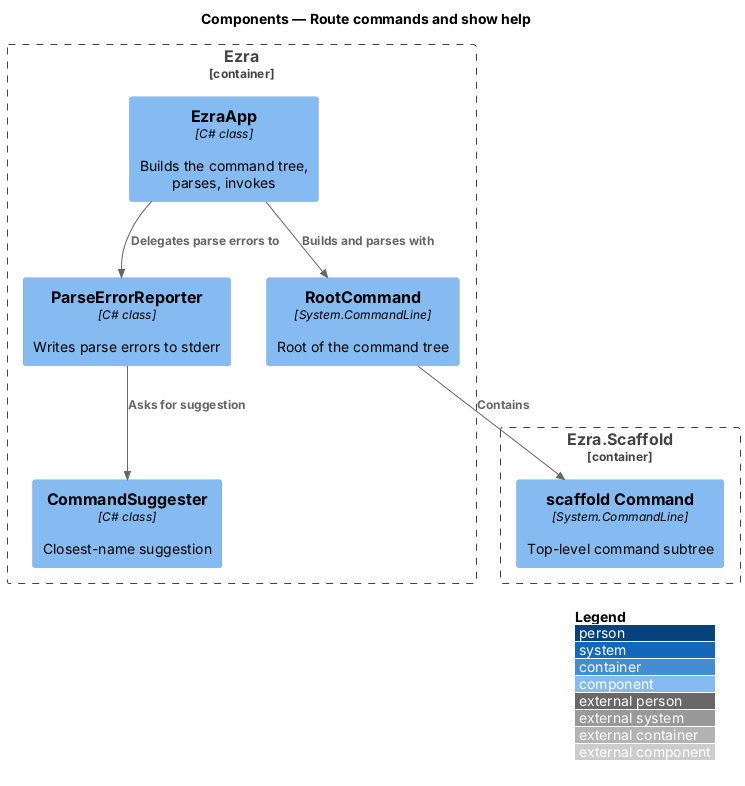

The diagram above was rendered by PlantUML. Its source (embedded in the PNG):
@startuml
!include <C4/C4_Component>
LAYOUT_WITH_LEGEND()
title Components — Route commands and show help

Container_Boundary(host, "Ezra") {
  Component(app, "EzraApp", "C# class", "Builds the command tree, parses, invokes")
  Component(root, "RootCommand", "System.CommandLine", "Root of the command tree")
  Component(errors, "ParseErrorReporter", "C# class", "Writes parse errors to stderr")
  Component(suggest, "CommandSuggester", "C# class", "Closest-name suggestion")
}
Container_Boundary(scaffold, "Ezra.Scaffold") {
  Component(cmd, "scaffold Command", "System.CommandLine", "Top-level command subtree")
}
Rel(app, root, "Builds and parses with")
Rel(root, cmd, "Contains")
Rel(app, errors, "Delegates parse errors to")
Rel(errors, suggest, "Asks for suggestion")
@enduml